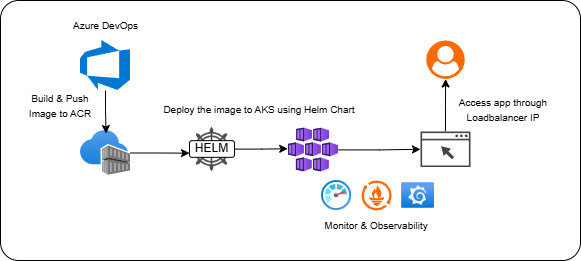

The diagram above was exported from draw.io. Its source (the exported page's mxGraphModel, read from the mxfile embedded in the PNG):
<mxGraphModel dx="1042" dy="562" grid="1" gridSize="10" guides="1" tooltips="1" connect="1" arrows="1" fold="1" page="1" pageScale="1" pageWidth="850" pageHeight="1100" math="0" shadow="0">
  <root>
    <mxCell id="0" />
    <mxCell id="1" parent="0" />
    <mxCell id="M2Ag8jby3W263TjyECau-27" value="" style="rounded=1;whiteSpace=wrap;html=1;arcSize=7;" vertex="1" parent="1">
      <mxGeometry x="190" y="20" width="580" height="260" as="geometry" />
    </mxCell>
    <mxCell id="M2Ag8jby3W263TjyECau-1" value="" style="image;sketch=0;aspect=fixed;html=1;points=[];align=center;fontSize=12;image=img/lib/mscae/Azure_DevOps.svg;" vertex="1" parent="1">
      <mxGeometry x="270" y="60" width="50" height="50" as="geometry" />
    </mxCell>
    <mxCell id="M2Ag8jby3W263TjyECau-18" style="edgeStyle=orthogonalEdgeStyle;rounded=0;orthogonalLoop=1;jettySize=auto;html=1;entryX=0;entryY=0.75;entryDx=0;entryDy=0;" edge="1" parent="1" source="M2Ag8jby3W263TjyECau-2" target="M2Ag8jby3W263TjyECau-8">
      <mxGeometry relative="1" as="geometry" />
    </mxCell>
    <mxCell id="M2Ag8jby3W263TjyECau-2" value="" style="image;html=1;points=[];align=center;fontSize=12;image=img/lib/azure2/containers/Container_Registries.svg;" vertex="1" parent="1">
      <mxGeometry x="270" y="150.01" width="50" height="44.85" as="geometry" />
    </mxCell>
    <mxCell id="M2Ag8jby3W263TjyECau-20" value="" style="edgeStyle=orthogonalEdgeStyle;rounded=0;orthogonalLoop=1;jettySize=auto;html=1;" edge="1" parent="1" source="M2Ag8jby3W263TjyECau-3" target="M2Ag8jby3W263TjyECau-16">
      <mxGeometry relative="1" as="geometry" />
    </mxCell>
    <mxCell id="M2Ag8jby3W263TjyECau-3" value="" style="image;aspect=fixed;html=1;points=[];align=center;fontSize=12;image=img/lib/azure2/containers/Kubernetes_Services.svg;" vertex="1" parent="1">
      <mxGeometry x="478" y="147.43" width="50" height="44.12" as="geometry" />
    </mxCell>
    <mxCell id="M2Ag8jby3W263TjyECau-9" value="" style="group" vertex="1" connectable="0" parent="1">
      <mxGeometry x="379" y="146.49" width="45" height="50" as="geometry" />
    </mxCell>
    <mxCell id="M2Ag8jby3W263TjyECau-7" value="" style="shape=image;html=1;verticalAlign=top;verticalLabelPosition=bottom;labelBackgroundColor=#ffffff;imageAspect=0;aspect=fixed;image=https://cdn3.iconfinder.com/data/icons/travelling-icon-set/800/helm-128.png" vertex="1" parent="M2Ag8jby3W263TjyECau-9">
      <mxGeometry width="45" height="45" as="geometry" />
    </mxCell>
    <mxCell id="M2Ag8jby3W263TjyECau-8" value="HELM" style="rounded=1;whiteSpace=wrap;html=1;" vertex="1" parent="M2Ag8jby3W263TjyECau-9">
      <mxGeometry y="13.666666666666668" width="45" height="16.666666666666668" as="geometry" />
    </mxCell>
    <mxCell id="M2Ag8jby3W263TjyECau-10" value="" style="points=[];aspect=fixed;html=1;align=center;shadow=0;dashed=0;fillColor=#FF6A00;strokeColor=none;shape=mxgraph.alibaba_cloud.user;" vertex="1" parent="1">
      <mxGeometry x="615.78" y="60.000000000000014" width="38.45" height="38.45" as="geometry" />
    </mxCell>
    <mxCell id="M2Ag8jby3W263TjyECau-21" value="" style="edgeStyle=orthogonalEdgeStyle;rounded=0;orthogonalLoop=1;jettySize=auto;html=1;" edge="1" parent="1" source="M2Ag8jby3W263TjyECau-16" target="M2Ag8jby3W263TjyECau-10">
      <mxGeometry relative="1" as="geometry" />
    </mxCell>
    <mxCell id="M2Ag8jby3W263TjyECau-16" value="" style="sketch=0;pointerEvents=1;shadow=0;dashed=0;html=1;strokeColor=none;fillColor=#434445;aspect=fixed;labelPosition=center;verticalLabelPosition=bottom;verticalAlign=top;align=center;outlineConnect=0;shape=mxgraph.vvd.web_browser;" vertex="1" parent="1">
      <mxGeometry x="610" y="151.01000000000002" width="50" height="35.5" as="geometry" />
    </mxCell>
    <mxCell id="M2Ag8jby3W263TjyECau-17" style="edgeStyle=orthogonalEdgeStyle;rounded=0;orthogonalLoop=1;jettySize=auto;html=1;entryX=0.512;entryY=0.067;entryDx=0;entryDy=0;entryPerimeter=0;" edge="1" parent="1" source="M2Ag8jby3W263TjyECau-1" target="M2Ag8jby3W263TjyECau-2">
      <mxGeometry relative="1" as="geometry" />
    </mxCell>
    <mxCell id="M2Ag8jby3W263TjyECau-19" style="edgeStyle=orthogonalEdgeStyle;rounded=0;orthogonalLoop=1;jettySize=auto;html=1;entryX=-0.016;entryY=0.471;entryDx=0;entryDy=0;entryPerimeter=0;" edge="1" parent="1" source="M2Ag8jby3W263TjyECau-8" target="M2Ag8jby3W263TjyECau-3">
      <mxGeometry relative="1" as="geometry" />
    </mxCell>
    <mxCell id="M2Ag8jby3W263TjyECau-22" value="&lt;font style=&quot;font-size: 10px;&quot;&gt;Azure DevOps&lt;/font&gt;" style="text;html=1;align=center;verticalAlign=middle;whiteSpace=wrap;rounded=0;" vertex="1" parent="1">
      <mxGeometry x="252.5" y="30" width="85" height="30" as="geometry" />
    </mxCell>
    <mxCell id="M2Ag8jby3W263TjyECau-23" value="&lt;font style=&quot;font-size: 10px;&quot;&gt;Build &amp;amp; Push Image to ACR&lt;/font&gt;" style="text;html=1;align=center;verticalAlign=middle;whiteSpace=wrap;rounded=0;" vertex="1" parent="1">
      <mxGeometry x="210" y="110" width="80" height="30" as="geometry" />
    </mxCell>
    <mxCell id="M2Ag8jby3W263TjyECau-24" value="&lt;font style=&quot;font-size: 10px;&quot;&gt;Deploy the image to AKS using Helm Chart&lt;/font&gt;" style="text;html=1;align=center;verticalAlign=middle;whiteSpace=wrap;rounded=0;" vertex="1" parent="1">
      <mxGeometry x="348" y="114.49" width="202" height="30" as="geometry" />
    </mxCell>
    <mxCell id="M2Ag8jby3W263TjyECau-4" value="" style="image;aspect=fixed;html=1;points=[];align=center;fontSize=12;image=img/lib/azure2/management_governance/Monitor.svg;" vertex="1" parent="1">
      <mxGeometry x="511.09" y="200" width="30" height="30" as="geometry" />
    </mxCell>
    <mxCell id="M2Ag8jby3W263TjyECau-5" value="" style="points=[];aspect=fixed;html=1;align=center;shadow=0;dashed=0;fillColor=#FF6A00;strokeColor=none;shape=mxgraph.alibaba_cloud.prometheus;" vertex="1" parent="1">
      <mxGeometry x="551.0899999999999" y="200" width="30" height="30" as="geometry" />
    </mxCell>
    <mxCell id="M2Ag8jby3W263TjyECau-6" value="" style="image;aspect=fixed;html=1;points=[];align=center;fontSize=12;image=img/lib/azure2/other/Grafana.svg;" vertex="1" parent="1">
      <mxGeometry x="591.0899999999999" y="202.23" width="32.91" height="25.55" as="geometry" />
    </mxCell>
    <mxCell id="M2Ag8jby3W263TjyECau-25" value="&lt;font style=&quot;font-size: 10px;&quot;&gt;Monitor &amp;amp; Observability&lt;/font&gt;" style="text;html=1;align=center;verticalAlign=middle;whiteSpace=wrap;rounded=0;" vertex="1" parent="1">
      <mxGeometry x="496.09000000000003" y="230" width="140" height="30" as="geometry" />
    </mxCell>
    <mxCell id="M2Ag8jby3W263TjyECau-26" value="&lt;font style=&quot;font-size: 10px;&quot;&gt;Access app through Loadbalancer IP&lt;/font&gt;" style="text;html=1;align=center;verticalAlign=middle;whiteSpace=wrap;rounded=0;" vertex="1" parent="1">
      <mxGeometry x="636.09" y="114.49" width="113.91" height="30" as="geometry" />
    </mxCell>
  </root>
</mxGraphModel>